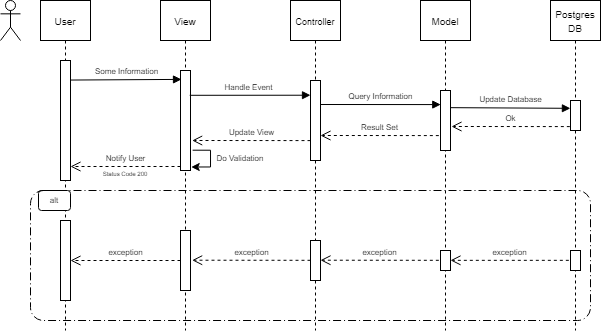

The diagram above was exported from draw.io. Its source (the exported page's mxGraphModel, read from the mxfile embedded in the PNG):
<mxGraphModel dx="981" dy="508" grid="1" gridSize="10" guides="1" tooltips="1" connect="1" arrows="1" fold="1" page="1" pageScale="1" pageWidth="850" pageHeight="1100" math="0" shadow="0">
  <root>
    <mxCell id="0" />
    <mxCell id="1" parent="0" />
    <mxCell id="PCul0C0Fsvj4oJUdUxnk-1" value="&lt;font style=&quot;font-size: 10px&quot;&gt;User&lt;/font&gt;" style="shape=umlLifeline;perimeter=lifelinePerimeter;whiteSpace=wrap;html=1;container=1;collapsible=0;recursiveResize=0;outlineConnect=0;" vertex="1" parent="1">
      <mxGeometry x="150" y="90" width="50" height="330" as="geometry" />
    </mxCell>
    <mxCell id="PCul0C0Fsvj4oJUdUxnk-17" value="" style="html=1;points=[];perimeter=orthogonalPerimeter;" vertex="1" parent="PCul0C0Fsvj4oJUdUxnk-1">
      <mxGeometry x="20" y="60" width="10" height="120" as="geometry" />
    </mxCell>
    <mxCell id="PCul0C0Fsvj4oJUdUxnk-29" value="" style="html=1;points=[];perimeter=orthogonalPerimeter;" vertex="1" parent="PCul0C0Fsvj4oJUdUxnk-1">
      <mxGeometry x="20" y="220" width="10" height="80" as="geometry" />
    </mxCell>
    <mxCell id="PCul0C0Fsvj4oJUdUxnk-2" value="&lt;font&gt;&lt;font style=&quot;font-size: 10px&quot;&gt;View&lt;/font&gt;&lt;br&gt;&lt;/font&gt;" style="shape=umlLifeline;perimeter=lifelinePerimeter;whiteSpace=wrap;html=1;container=1;collapsible=0;recursiveResize=0;outlineConnect=0;" vertex="1" parent="1">
      <mxGeometry x="270" y="90" width="50" height="330" as="geometry" />
    </mxCell>
    <mxCell id="PCul0C0Fsvj4oJUdUxnk-7" value="" style="html=1;points=[];perimeter=orthogonalPerimeter;" vertex="1" parent="PCul0C0Fsvj4oJUdUxnk-2">
      <mxGeometry x="20" y="70" width="10" height="100" as="geometry" />
    </mxCell>
    <mxCell id="PCul0C0Fsvj4oJUdUxnk-23" style="edgeStyle=orthogonalEdgeStyle;rounded=0;orthogonalLoop=1;jettySize=auto;html=1;startArrow=none;startFill=0;exitX=1.213;exitY=0.797;exitDx=0;exitDy=0;exitPerimeter=0;entryX=1.071;entryY=0.965;entryDx=0;entryDy=0;entryPerimeter=0;" edge="1" parent="PCul0C0Fsvj4oJUdUxnk-2" source="PCul0C0Fsvj4oJUdUxnk-7" target="PCul0C0Fsvj4oJUdUxnk-7">
      <mxGeometry relative="1" as="geometry">
        <Array as="points">
          <mxPoint x="50" y="150" />
          <mxPoint x="50" y="167" />
        </Array>
      </mxGeometry>
    </mxCell>
    <mxCell id="PCul0C0Fsvj4oJUdUxnk-30" value="" style="html=1;points=[];perimeter=orthogonalPerimeter;" vertex="1" parent="PCul0C0Fsvj4oJUdUxnk-2">
      <mxGeometry x="20" y="230" width="10" height="60" as="geometry" />
    </mxCell>
    <mxCell id="PCul0C0Fsvj4oJUdUxnk-3" value="&lt;font style=&quot;font-size: 9px&quot;&gt;Controller&lt;/font&gt;" style="shape=umlLifeline;perimeter=lifelinePerimeter;whiteSpace=wrap;html=1;container=1;collapsible=0;recursiveResize=0;outlineConnect=0;" vertex="1" parent="1">
      <mxGeometry x="400" y="90" width="50" height="330" as="geometry" />
    </mxCell>
    <mxCell id="PCul0C0Fsvj4oJUdUxnk-4" value="&lt;font style=&quot;font-size: 10px&quot;&gt;Model&lt;/font&gt;" style="shape=umlLifeline;perimeter=lifelinePerimeter;whiteSpace=wrap;html=1;container=1;collapsible=0;recursiveResize=0;outlineConnect=0;" vertex="1" parent="1">
      <mxGeometry x="530" y="90" width="50" height="330" as="geometry" />
    </mxCell>
    <mxCell id="PCul0C0Fsvj4oJUdUxnk-10" value="" style="html=1;points=[];perimeter=orthogonalPerimeter;" vertex="1" parent="PCul0C0Fsvj4oJUdUxnk-4">
      <mxGeometry x="20" y="90" width="10" height="60" as="geometry" />
    </mxCell>
    <mxCell id="PCul0C0Fsvj4oJUdUxnk-32" value="" style="html=1;points=[];perimeter=orthogonalPerimeter;" vertex="1" parent="PCul0C0Fsvj4oJUdUxnk-4">
      <mxGeometry x="20" y="250" width="10" height="20" as="geometry" />
    </mxCell>
    <mxCell id="PCul0C0Fsvj4oJUdUxnk-5" value="" style="shape=umlActor;verticalLabelPosition=bottom;verticalAlign=top;html=1;outlineConnect=0;" vertex="1" parent="1">
      <mxGeometry x="110" y="90" width="20" height="40" as="geometry" />
    </mxCell>
    <mxCell id="PCul0C0Fsvj4oJUdUxnk-6" value="&lt;span style=&quot;font-size: 10px&quot;&gt;Postgres&lt;br&gt;DB&lt;br&gt;&lt;/span&gt;" style="shape=umlLifeline;perimeter=lifelinePerimeter;whiteSpace=wrap;html=1;container=1;collapsible=0;recursiveResize=0;outlineConnect=0;" vertex="1" parent="1">
      <mxGeometry x="660" y="90" width="50" height="330" as="geometry" />
    </mxCell>
    <mxCell id="PCul0C0Fsvj4oJUdUxnk-12" value="" style="html=1;points=[];perimeter=orthogonalPerimeter;" vertex="1" parent="PCul0C0Fsvj4oJUdUxnk-6">
      <mxGeometry x="20" y="100" width="10" height="30" as="geometry" />
    </mxCell>
    <mxCell id="PCul0C0Fsvj4oJUdUxnk-33" value="" style="html=1;points=[];perimeter=orthogonalPerimeter;" vertex="1" parent="PCul0C0Fsvj4oJUdUxnk-6">
      <mxGeometry x="20" y="250" width="10" height="20" as="geometry" />
    </mxCell>
    <mxCell id="PCul0C0Fsvj4oJUdUxnk-8" value="&lt;font style=&quot;font-size: 8px&quot;&gt;Some Information&lt;/font&gt;" style="html=1;verticalAlign=bottom;startArrow=none;endArrow=block;startSize=8;entryX=0.1;entryY=0.089;entryDx=0;entryDy=0;entryPerimeter=0;startFill=0;exitX=0.972;exitY=0.163;exitDx=0;exitDy=0;exitPerimeter=0;" edge="1" target="PCul0C0Fsvj4oJUdUxnk-7" parent="1" source="PCul0C0Fsvj4oJUdUxnk-17">
      <mxGeometry relative="1" as="geometry">
        <mxPoint x="180" y="167" as="sourcePoint" />
      </mxGeometry>
    </mxCell>
    <mxCell id="PCul0C0Fsvj4oJUdUxnk-9" value="" style="html=1;points=[];perimeter=orthogonalPerimeter;" vertex="1" parent="1">
      <mxGeometry x="420" y="170" width="10" height="80" as="geometry" />
    </mxCell>
    <mxCell id="PCul0C0Fsvj4oJUdUxnk-13" value="&lt;font style=&quot;font-size: 8px&quot;&gt;Handle Event&lt;/font&gt;" style="html=1;verticalAlign=bottom;startArrow=none;endArrow=block;startSize=8;entryX=0.1;entryY=0.089;entryDx=0;entryDy=0;entryPerimeter=0;startFill=0;exitX=0.923;exitY=0.248;exitDx=0;exitDy=0;exitPerimeter=0;" edge="1" parent="1" source="PCul0C0Fsvj4oJUdUxnk-7">
      <mxGeometry x="-0.0338" relative="1" as="geometry">
        <mxPoint x="303.92857142857144" y="184.71" as="sourcePoint" />
        <mxPoint x="420" y="184.71" as="targetPoint" />
        <mxPoint as="offset" />
      </mxGeometry>
    </mxCell>
    <mxCell id="PCul0C0Fsvj4oJUdUxnk-14" value="&lt;font style=&quot;font-size: 8px&quot;&gt;Query Information&lt;/font&gt;" style="html=1;verticalAlign=bottom;startArrow=none;endArrow=block;startSize=8;startFill=0;entryX=0.027;entryY=0.235;entryDx=0;entryDy=0;entryPerimeter=0;" edge="1" parent="1" target="PCul0C0Fsvj4oJUdUxnk-10">
      <mxGeometry relative="1" as="geometry">
        <mxPoint x="430" y="194" as="sourcePoint" />
        <mxPoint x="546" y="190" as="targetPoint" />
      </mxGeometry>
    </mxCell>
    <mxCell id="PCul0C0Fsvj4oJUdUxnk-15" value="&lt;font style=&quot;font-size: 8px&quot;&gt;Update Database&lt;/font&gt;" style="html=1;verticalAlign=bottom;startArrow=none;endArrow=block;startSize=8;exitX=1;exitY=0.286;exitDx=0;exitDy=0;exitPerimeter=0;entryX=-0.008;entryY=0.261;entryDx=0;entryDy=0;entryPerimeter=0;startFill=0;" edge="1" parent="1" source="PCul0C0Fsvj4oJUdUxnk-10" target="PCul0C0Fsvj4oJUdUxnk-12">
      <mxGeometry relative="1" as="geometry">
        <mxPoint x="559.9985714285715" y="190" as="sourcePoint" />
        <mxPoint x="676" y="190" as="targetPoint" />
      </mxGeometry>
    </mxCell>
    <mxCell id="PCul0C0Fsvj4oJUdUxnk-18" value="&lt;span style=&quot;font-size: 8px&quot;&gt;Ok&lt;/span&gt;" style="html=1;verticalAlign=bottom;endArrow=open;dashed=1;endSize=8;exitX=-0.066;exitY=0.87;exitDx=0;exitDy=0;exitPerimeter=0;" edge="1" parent="1" source="PCul0C0Fsvj4oJUdUxnk-12">
      <mxGeometry relative="1" as="geometry">
        <mxPoint x="680" y="220" as="sourcePoint" />
        <mxPoint x="561" y="216" as="targetPoint" />
      </mxGeometry>
    </mxCell>
    <mxCell id="PCul0C0Fsvj4oJUdUxnk-20" value="&lt;font style=&quot;font-size: 8px&quot;&gt;Do Validation&lt;/font&gt;" style="text;html=1;strokeColor=none;fillColor=none;align=center;verticalAlign=middle;whiteSpace=wrap;rounded=0;" vertex="1" parent="1">
      <mxGeometry x="320" y="236" width="60" height="20" as="geometry" />
    </mxCell>
    <mxCell id="PCul0C0Fsvj4oJUdUxnk-21" value="&lt;font style=&quot;font-size: 8px&quot;&gt;Result Set&lt;/font&gt;" style="html=1;verticalAlign=bottom;endArrow=open;dashed=1;endSize=8;exitX=-0.066;exitY=0.87;exitDx=0;exitDy=0;exitPerimeter=0;" edge="1" parent="1">
      <mxGeometry relative="1" as="geometry">
        <mxPoint x="548.3399999999999" y="225.10000000000002" as="sourcePoint" />
        <mxPoint x="430" y="225" as="targetPoint" />
      </mxGeometry>
    </mxCell>
    <mxCell id="PCul0C0Fsvj4oJUdUxnk-22" value="&lt;font style=&quot;font-size: 8px&quot;&gt;Update View&lt;/font&gt;" style="html=1;verticalAlign=bottom;endArrow=open;dashed=1;endSize=8;exitX=-0.066;exitY=0.87;exitDx=0;exitDy=0;exitPerimeter=0;" edge="1" parent="1">
      <mxGeometry relative="1" as="geometry">
        <mxPoint x="419.9999999999999" y="230.10000000000002" as="sourcePoint" />
        <mxPoint x="301.65999999999997" y="230" as="targetPoint" />
      </mxGeometry>
    </mxCell>
    <mxCell id="PCul0C0Fsvj4oJUdUxnk-24" value="&lt;font style=&quot;font-size: 8px&quot;&gt;Notify User&lt;/font&gt;" style="html=1;verticalAlign=bottom;endArrow=open;dashed=1;endSize=8;" edge="1" parent="1">
      <mxGeometry relative="1" as="geometry">
        <mxPoint x="290" y="256" as="sourcePoint" />
        <mxPoint x="180.00000000000009" y="256" as="targetPoint" />
      </mxGeometry>
    </mxCell>
    <mxCell id="PCul0C0Fsvj4oJUdUxnk-25" value="&lt;font style=&quot;font-size: 6px&quot;&gt;Status Code 200&lt;/font&gt;" style="text;html=1;strokeColor=none;fillColor=none;align=center;verticalAlign=middle;whiteSpace=wrap;rounded=0;" vertex="1" parent="1">
      <mxGeometry x="200" y="251" width="70" height="20" as="geometry" />
    </mxCell>
    <mxCell id="PCul0C0Fsvj4oJUdUxnk-28" value="alt" style="rounded=1;whiteSpace=wrap;html=1;strokeWidth=1;fontSize=8;" vertex="1" parent="1">
      <mxGeometry x="148" y="280" width="32" height="20" as="geometry" />
    </mxCell>
    <mxCell id="PCul0C0Fsvj4oJUdUxnk-31" value="" style="html=1;points=[];perimeter=orthogonalPerimeter;" vertex="1" parent="1">
      <mxGeometry x="420" y="330" width="10" height="40" as="geometry" />
    </mxCell>
    <mxCell id="PCul0C0Fsvj4oJUdUxnk-34" value="&lt;font style=&quot;font-size: 8px&quot;&gt;exception&lt;/font&gt;" style="html=1;verticalAlign=bottom;endArrow=open;dashed=1;endSize=8;exitX=-0.066;exitY=0.87;exitDx=0;exitDy=0;exitPerimeter=0;" edge="1" parent="1">
      <mxGeometry relative="1" as="geometry">
        <mxPoint x="420" y="349.81" as="sourcePoint" />
        <mxPoint x="301.65999999999985" y="349.71" as="targetPoint" />
      </mxGeometry>
    </mxCell>
    <mxCell id="PCul0C0Fsvj4oJUdUxnk-35" value="&lt;font style=&quot;font-size: 8px&quot;&gt;exception&lt;/font&gt;" style="html=1;verticalAlign=bottom;endArrow=open;dashed=1;endSize=8;exitX=-0.066;exitY=0.87;exitDx=0;exitDy=0;exitPerimeter=0;" edge="1" parent="1">
      <mxGeometry relative="1" as="geometry">
        <mxPoint x="548.34" y="349.81000000000006" as="sourcePoint" />
        <mxPoint x="429.9999999999999" y="349.71000000000004" as="targetPoint" />
      </mxGeometry>
    </mxCell>
    <mxCell id="PCul0C0Fsvj4oJUdUxnk-36" value="&lt;font style=&quot;font-size: 8px&quot;&gt;exception&lt;/font&gt;" style="html=1;verticalAlign=bottom;endArrow=open;dashed=1;endSize=8;exitX=-0.066;exitY=0.87;exitDx=0;exitDy=0;exitPerimeter=0;" edge="1" parent="1">
      <mxGeometry relative="1" as="geometry">
        <mxPoint x="678.3400000000001" y="349.83" as="sourcePoint" />
        <mxPoint x="560" y="349.83" as="targetPoint" />
      </mxGeometry>
    </mxCell>
    <mxCell id="PCul0C0Fsvj4oJUdUxnk-37" value="&lt;font style=&quot;font-size: 8px&quot;&gt;exception&lt;/font&gt;" style="html=1;verticalAlign=bottom;endArrow=open;dashed=1;endSize=8;" edge="1" parent="1">
      <mxGeometry relative="1" as="geometry">
        <mxPoint x="290" y="350" as="sourcePoint" />
        <mxPoint x="180" y="350" as="targetPoint" />
      </mxGeometry>
    </mxCell>
    <mxCell id="PCul0C0Fsvj4oJUdUxnk-38" value="" style="rounded=1;arcSize=10;dashed=1;strokeColor=#000000;fillColor=none;gradientColor=none;dashPattern=8 3 1 3;strokeWidth=1;fontSize=8;" vertex="1" parent="1">
      <mxGeometry x="140" y="280" width="560" height="130" as="geometry" />
    </mxCell>
  </root>
</mxGraphModel>